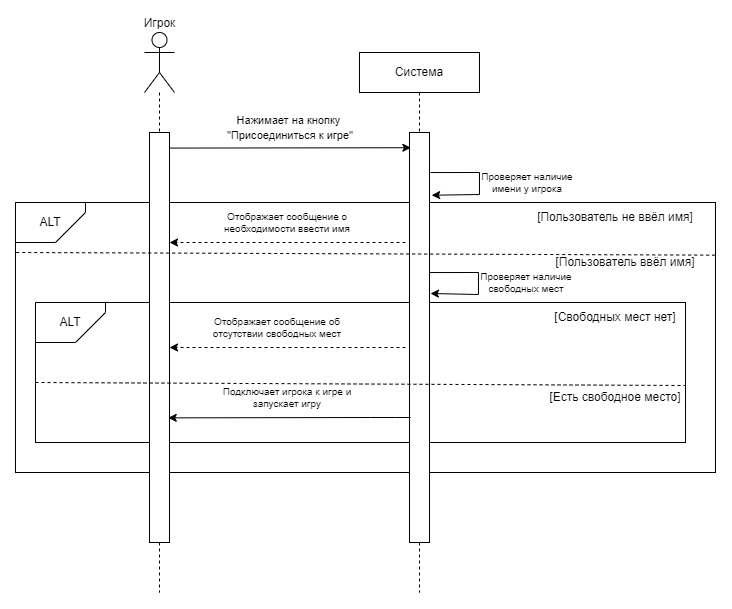

The diagram above was exported from draw.io. Its source (the exported page's mxGraphModel, read from the mxfile embedded in the PNG):
<mxGraphModel dx="1103" dy="590" grid="1" gridSize="10" guides="1" tooltips="1" connect="1" arrows="1" fold="1" page="1" pageScale="1" pageWidth="827" pageHeight="1169" math="0" shadow="0">
  <root>
    <mxCell id="0" />
    <mxCell id="1" parent="0" />
    <mxCell id="lXmn0Xmn--Js7m9CCtlN-31" value="Игрок" style="shape=umlActor;verticalLabelPosition=top;verticalAlign=bottom;html=1;outlineConnect=0;labelPosition=center;align=center;" vertex="1" parent="1">
      <mxGeometry x="499" y="260" width="30" height="60" as="geometry" />
    </mxCell>
    <mxCell id="lXmn0Xmn--Js7m9CCtlN-32" value="" style="rounded=0;whiteSpace=wrap;html=1;" vertex="1" parent="1">
      <mxGeometry x="370" y="430" width="700" height="270" as="geometry" />
    </mxCell>
    <mxCell id="lXmn0Xmn--Js7m9CCtlN-33" value="ALT" style="shape=card;whiteSpace=wrap;html=1;direction=south;flipH=0;flipV=1;" vertex="1" parent="1">
      <mxGeometry x="370" y="430" width="70" height="40" as="geometry" />
    </mxCell>
    <mxCell id="lXmn0Xmn--Js7m9CCtlN-34" value="Система" style="rounded=0;whiteSpace=wrap;html=1;" vertex="1" parent="1">
      <mxGeometry x="714" y="280" width="120" height="40" as="geometry" />
    </mxCell>
    <mxCell id="lXmn0Xmn--Js7m9CCtlN-35" value="" style="endArrow=none;dashed=1;html=1;rounded=0;entryX=0.5;entryY=0;entryDx=0;entryDy=0;" edge="1" parent="1" source="lXmn0Xmn--Js7m9CCtlN-31" target="lXmn0Xmn--Js7m9CCtlN-48">
      <mxGeometry width="50" height="50" relative="1" as="geometry">
        <mxPoint x="514" y="300" as="sourcePoint" />
        <mxPoint x="664" y="430" as="targetPoint" />
      </mxGeometry>
    </mxCell>
    <mxCell id="lXmn0Xmn--Js7m9CCtlN-36" value="" style="endArrow=none;dashed=1;html=1;rounded=0;entryX=0.5;entryY=0;entryDx=0;entryDy=0;exitX=0.5;exitY=1;exitDx=0;exitDy=0;" edge="1" parent="1" source="lXmn0Xmn--Js7m9CCtlN-34" target="lXmn0Xmn--Js7m9CCtlN-49">
      <mxGeometry width="50" height="50" relative="1" as="geometry">
        <mxPoint x="654" y="300" as="sourcePoint" />
        <mxPoint x="654" y="360" as="targetPoint" />
      </mxGeometry>
    </mxCell>
    <mxCell id="lXmn0Xmn--Js7m9CCtlN-37" value="" style="endArrow=none;dashed=1;html=1;rounded=0;exitX=0.5;exitY=1;exitDx=0;exitDy=0;" edge="1" parent="1" source="lXmn0Xmn--Js7m9CCtlN-48">
      <mxGeometry width="50" height="50" relative="1" as="geometry">
        <mxPoint x="514" y="700" as="sourcePoint" />
        <mxPoint x="514" y="820" as="targetPoint" />
      </mxGeometry>
    </mxCell>
    <mxCell id="lXmn0Xmn--Js7m9CCtlN-38" value="" style="endArrow=none;dashed=1;html=1;rounded=0;exitX=0.5;exitY=1;exitDx=0;exitDy=0;" edge="1" parent="1" source="lXmn0Xmn--Js7m9CCtlN-49">
      <mxGeometry width="50" height="50" relative="1" as="geometry">
        <mxPoint x="774" y="680" as="sourcePoint" />
        <mxPoint x="774" y="820" as="targetPoint" />
      </mxGeometry>
    </mxCell>
    <mxCell id="lXmn0Xmn--Js7m9CCtlN-39" value="" style="endArrow=classic;html=1;rounded=0;exitX=0.967;exitY=0.038;exitDx=0;exitDy=0;exitPerimeter=0;entryX=0.005;entryY=0.153;entryDx=0;entryDy=0;entryPerimeter=0;" edge="1" parent="1" source="lXmn0Xmn--Js7m9CCtlN-48">
      <mxGeometry width="50" height="50" relative="1" as="geometry">
        <mxPoint x="529" y="374.57000000000005" as="sourcePoint" />
        <mxPoint x="765.3800000000001" y="375.22000000000014" as="targetPoint" />
      </mxGeometry>
    </mxCell>
    <mxCell id="lXmn0Xmn--Js7m9CCtlN-40" value="" style="endArrow=classic;html=1;rounded=0;exitX=1.076;exitY=0.047;exitDx=0;exitDy=0;exitPerimeter=0;entryX=1.109;entryY=0.153;entryDx=0;entryDy=0;entryPerimeter=0;" edge="1" parent="1" target="lXmn0Xmn--Js7m9CCtlN-49">
      <mxGeometry width="50" height="50" relative="1" as="geometry">
        <mxPoint x="785.04" y="400.0400000000001" as="sourcePoint" />
        <mxPoint x="784" y="439.08000000000004" as="targetPoint" />
        <Array as="points">
          <mxPoint x="834" y="400" />
          <mxPoint x="834" y="422" />
        </Array>
      </mxGeometry>
    </mxCell>
    <mxCell id="lXmn0Xmn--Js7m9CCtlN-41" value="Проверяет наличие имени у игрока" style="text;html=1;align=center;verticalAlign=middle;whiteSpace=wrap;rounded=0;fontSize=10;" vertex="1" parent="1">
      <mxGeometry x="834" y="400" width="96" height="20" as="geometry" />
    </mxCell>
    <mxCell id="lXmn0Xmn--Js7m9CCtlN-42" value="" style="endArrow=classic;html=1;rounded=0;entryX=1;entryY=0.25;entryDx=0;entryDy=0;dashed=1;" edge="1" parent="1">
      <mxGeometry width="50" height="50" relative="1" as="geometry">
        <mxPoint x="760" y="470" as="sourcePoint" />
        <mxPoint x="524" y="470" as="targetPoint" />
        <Array as="points">
          <mxPoint x="720" y="470" />
        </Array>
      </mxGeometry>
    </mxCell>
    <mxCell id="lXmn0Xmn--Js7m9CCtlN-43" value="&lt;div style=&quot;font-size: 10px;&quot;&gt;Отображает сообщение о необходимости ввести имя&lt;/div&gt;" style="text;html=1;align=center;verticalAlign=middle;whiteSpace=wrap;rounded=0;fontSize=10;" vertex="1" parent="1">
      <mxGeometry x="570" y="425" width="144" height="50" as="geometry" />
    </mxCell>
    <mxCell id="lXmn0Xmn--Js7m9CCtlN-44" value="[Пользователь ввёл имя]" style="text;html=1;align=center;verticalAlign=middle;whiteSpace=wrap;rounded=0;" vertex="1" parent="1">
      <mxGeometry x="890" y="475" width="180" height="30" as="geometry" />
    </mxCell>
    <mxCell id="lXmn0Xmn--Js7m9CCtlN-45" value="[Пользователь не ввёл имя]" style="text;html=1;align=center;verticalAlign=middle;whiteSpace=wrap;rounded=0;" vertex="1" parent="1">
      <mxGeometry x="880" y="430" width="180" height="30" as="geometry" />
    </mxCell>
    <mxCell id="lXmn0Xmn--Js7m9CCtlN-46" value="&lt;br&gt;&lt;span style=&quot;color: rgb(0, 0, 0); font-family: Helvetica; font-size: 11px; font-style: normal; font-variant-ligatures: normal; font-variant-caps: normal; font-weight: 400; letter-spacing: normal; orphans: 2; text-align: center; text-indent: 0px; text-transform: none; widows: 2; word-spacing: 0px; -webkit-text-stroke-width: 0px; white-space: nowrap; background-color: rgb(255, 255, 255); text-decoration-thickness: initial; text-decoration-style: initial; text-decoration-color: initial; display: inline !important; float: none;&quot;&gt;Нажимает на кнопку&amp;nbsp;&lt;/span&gt;&lt;div&gt;&lt;span style=&quot;color: rgb(0, 0, 0); font-family: Helvetica; font-size: 11px; font-style: normal; font-variant-ligatures: normal; font-variant-caps: normal; font-weight: 400; letter-spacing: normal; orphans: 2; text-align: center; text-indent: 0px; text-transform: none; widows: 2; word-spacing: 0px; -webkit-text-stroke-width: 0px; white-space: nowrap; background-color: rgb(255, 255, 255); text-decoration-thickness: initial; text-decoration-style: initial; text-decoration-color: initial; display: inline !important; float: none;&quot;&gt;&quot;Присоединиться к игре&quot;&lt;/span&gt;&lt;br&gt;&lt;br&gt;&lt;/div&gt;" style="text;html=1;align=center;verticalAlign=middle;whiteSpace=wrap;rounded=0;" vertex="1" parent="1">
      <mxGeometry x="555.38" y="330" width="180" height="50" as="geometry" />
    </mxCell>
    <mxCell id="lXmn0Xmn--Js7m9CCtlN-47" value="" style="rounded=0;whiteSpace=wrap;html=1;" vertex="1" parent="1">
      <mxGeometry x="390" y="530" width="650" height="140" as="geometry" />
    </mxCell>
    <mxCell id="lXmn0Xmn--Js7m9CCtlN-48" value="" style="rounded=0;whiteSpace=wrap;html=1;" vertex="1" parent="1">
      <mxGeometry x="504" y="360" width="20" height="410" as="geometry" />
    </mxCell>
    <mxCell id="lXmn0Xmn--Js7m9CCtlN-49" value="" style="rounded=0;whiteSpace=wrap;html=1;" vertex="1" parent="1">
      <mxGeometry x="764" y="360" width="20" height="410" as="geometry" />
    </mxCell>
    <mxCell id="lXmn0Xmn--Js7m9CCtlN-50" value="" style="endArrow=none;dashed=1;html=1;rounded=0;exitX=0;exitY=0.292;exitDx=0;exitDy=0;exitPerimeter=0;entryX=0.998;entryY=0.3;entryDx=0;entryDy=0;entryPerimeter=0;" edge="1" parent="1">
      <mxGeometry width="50" height="50" relative="1" as="geometry">
        <mxPoint x="370.7" y="480" as="sourcePoint" />
        <mxPoint x="1069.3000000000002" y="482.64" as="targetPoint" />
      </mxGeometry>
    </mxCell>
    <mxCell id="lXmn0Xmn--Js7m9CCtlN-51" value="ALT" style="shape=card;whiteSpace=wrap;html=1;direction=south;flipH=0;flipV=1;" vertex="1" parent="1">
      <mxGeometry x="390" y="530" width="70" height="40" as="geometry" />
    </mxCell>
    <mxCell id="lXmn0Xmn--Js7m9CCtlN-52" value="" style="endArrow=classic;html=1;rounded=0;exitX=1.076;exitY=0.047;exitDx=0;exitDy=0;exitPerimeter=0;entryX=1.109;entryY=0.153;entryDx=0;entryDy=0;entryPerimeter=0;" edge="1" parent="1">
      <mxGeometry width="50" height="50" relative="1" as="geometry">
        <mxPoint x="784" y="500.0400000000001" as="sourcePoint" />
        <mxPoint x="784.96" y="521" as="targetPoint" />
        <Array as="points">
          <mxPoint x="832.96" y="500" />
          <mxPoint x="832.96" y="522" />
        </Array>
      </mxGeometry>
    </mxCell>
    <mxCell id="lXmn0Xmn--Js7m9CCtlN-53" value="Проверяет наличие свободных мест" style="text;html=1;align=center;verticalAlign=middle;whiteSpace=wrap;rounded=0;fontSize=10;" vertex="1" parent="1">
      <mxGeometry x="832.96" y="500" width="96" height="20" as="geometry" />
    </mxCell>
    <mxCell id="lXmn0Xmn--Js7m9CCtlN-54" value="" style="endArrow=none;dashed=1;html=1;rounded=0;exitX=0;exitY=0.292;exitDx=0;exitDy=0;exitPerimeter=0;" edge="1" parent="1">
      <mxGeometry width="50" height="50" relative="1" as="geometry">
        <mxPoint x="390" y="610" as="sourcePoint" />
        <mxPoint x="1040" y="613" as="targetPoint" />
      </mxGeometry>
    </mxCell>
    <mxCell id="lXmn0Xmn--Js7m9CCtlN-55" value="[Свободных мест нет]" style="text;html=1;align=center;verticalAlign=middle;whiteSpace=wrap;rounded=0;" vertex="1" parent="1">
      <mxGeometry x="880" y="530" width="180" height="30" as="geometry" />
    </mxCell>
    <mxCell id="lXmn0Xmn--Js7m9CCtlN-56" value="[Есть свободное место]" style="text;html=1;align=center;verticalAlign=middle;whiteSpace=wrap;rounded=0;" vertex="1" parent="1">
      <mxGeometry x="880" y="610" width="180" height="30" as="geometry" />
    </mxCell>
    <mxCell id="lXmn0Xmn--Js7m9CCtlN-57" value="" style="endArrow=classic;html=1;rounded=0;entryX=1;entryY=0.25;entryDx=0;entryDy=0;dashed=1;" edge="1" parent="1">
      <mxGeometry width="50" height="50" relative="1" as="geometry">
        <mxPoint x="760" y="575" as="sourcePoint" />
        <mxPoint x="524" y="575" as="targetPoint" />
        <Array as="points">
          <mxPoint x="720" y="575" />
        </Array>
      </mxGeometry>
    </mxCell>
    <mxCell id="lXmn0Xmn--Js7m9CCtlN-58" value="&lt;div style=&quot;font-size: 10px;&quot;&gt;Отображает сообщение об отсутствии свободных мест&lt;/div&gt;" style="text;html=1;align=center;verticalAlign=middle;whiteSpace=wrap;rounded=0;fontSize=10;" vertex="1" parent="1">
      <mxGeometry x="560" y="530" width="144" height="50" as="geometry" />
    </mxCell>
    <mxCell id="lXmn0Xmn--Js7m9CCtlN-59" value="" style="endArrow=classic;html=1;rounded=0;entryX=0.936;entryY=0.696;entryDx=0;entryDy=0;entryPerimeter=0;" edge="1" parent="1" target="lXmn0Xmn--Js7m9CCtlN-48">
      <mxGeometry width="50" height="50" relative="1" as="geometry">
        <mxPoint x="765" y="645" as="sourcePoint" />
        <mxPoint x="529" y="645" as="targetPoint" />
        <Array as="points">
          <mxPoint x="750" y="645" />
          <mxPoint x="725" y="645" />
        </Array>
      </mxGeometry>
    </mxCell>
    <mxCell id="lXmn0Xmn--Js7m9CCtlN-60" value="&lt;div style=&quot;font-size: 10px;&quot;&gt;Подключает игрока к игре и запускает игру&lt;/div&gt;" style="text;html=1;align=center;verticalAlign=middle;whiteSpace=wrap;rounded=0;fontSize=10;" vertex="1" parent="1">
      <mxGeometry x="570" y="600" width="144" height="50" as="geometry" />
    </mxCell>
  </root>
</mxGraphModel>